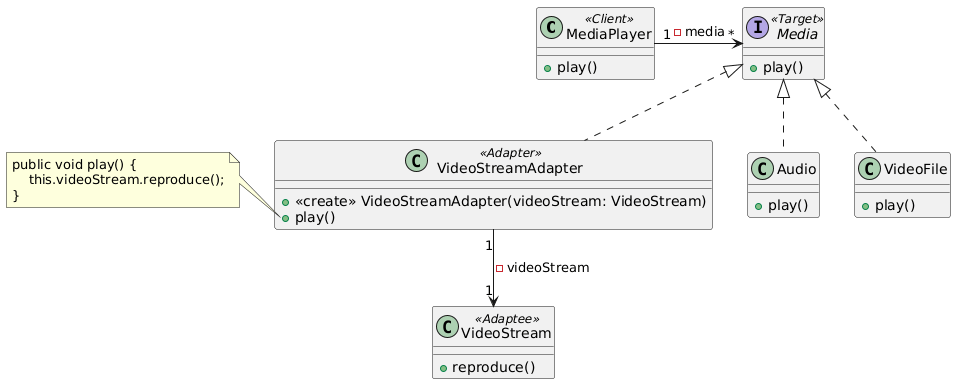

The diagram above was rendered by PlantUML. Its source (embedded in the PNG):
@startuml
class MediaPlayer <<Client>> {
    + play()
}

interface Media <<Target>> {
    + play()
}

class Audio implements Media {
    + play()
}

class VideoFile implements Media {
    + play()
}

class VideoStreamAdapter <<Adapter>> implements Media {

    + <<create>> VideoStreamAdapter(videoStream: VideoStream)
    + play()
}

class VideoStream <<Adaptee>> {
    + reproduce()
}

note left of VideoStreamAdapter::play
    public void play() {
        this.videoStream.reproduce();
    }
end note

MediaPlayer "1" -right--> "*" Media : - media
VideoStreamAdapter "1" --> "1" VideoStream: - videoStream
@enduml